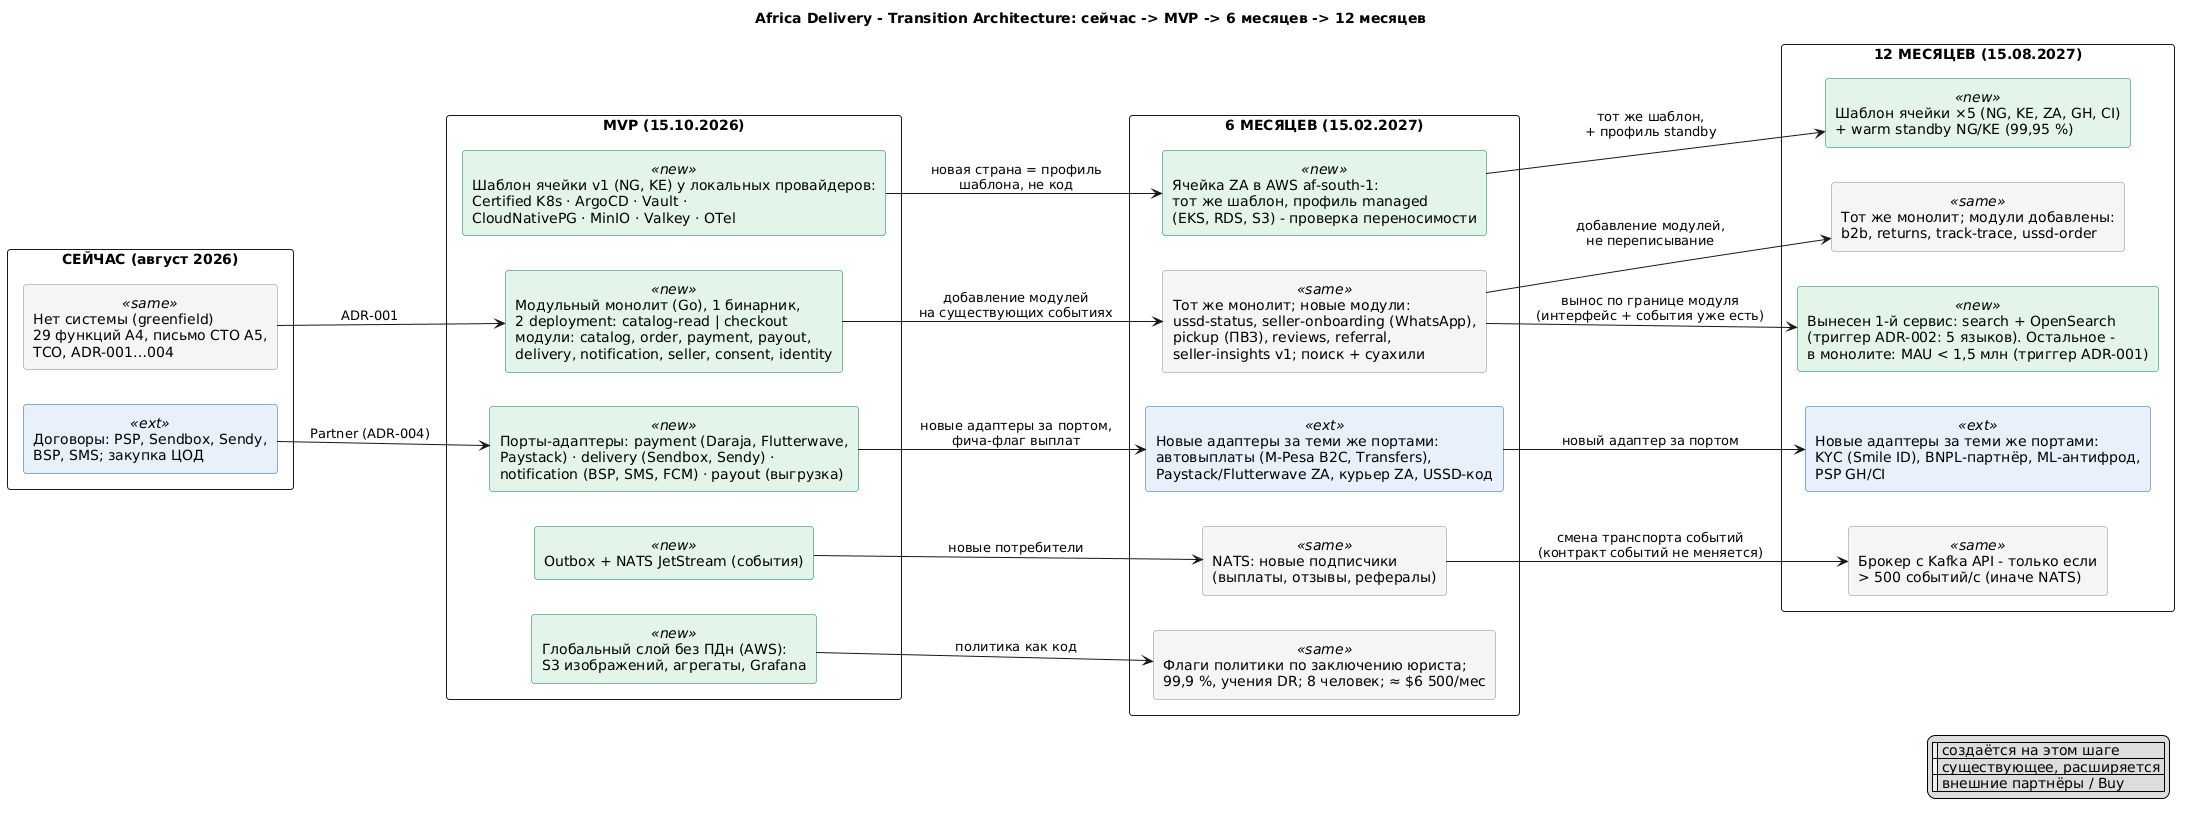

The diagram above was rendered by PlantUML. Its source (embedded in the PNG):
@startuml transition-architecture
title Africa Delivery - Transition Architecture: сейчас -> MVP -> 6 месяцев -> 12 месяцев
skinparam defaultFontName Arial
skinparam rectangle {
  RoundCorner 6
}
skinparam rectangle<<new>> {
  BackgroundColor #E3F4EA
  BorderColor #0B7A4B
}
skinparam rectangle<<same>> {
  BackgroundColor #F5F5F5
  BorderColor #888888
}
skinparam rectangle<<ext>> {
  BackgroundColor #E8F1FB
  BorderColor #1F5FA8
}
left to right direction

rectangle "СЕЙЧАС (август 2026)" as now {
  rectangle "Нет системы (greenfield)\n29 функций A4, письмо CTO A5,\nTCO, ADR-001…004" <<same>> as n1
  rectangle "Договоры: PSP, Sendbox, Sendy,\nBSP, SMS; закупка ЦОД" <<ext>> as n2
}

rectangle "MVP (15.10.2026)" as mvp {
  rectangle "Шаблон ячейки v1 (NG, KE) у локальных провайдеров:\nCertified K8s · ArgoCD · Vault ·\nCloudNativePG · MinIO · Valkey · OTel" <<new>> as m1
  rectangle "Модульный монолит (Go), 1 бинарник,\n2 deployment: catalog-read | checkout\nмодули: catalog, order, payment, payout,\ndelivery, notification, seller, consent, identity" <<new>> as m2
  rectangle "Порты-адаптеры: payment (Daraja, Flutterwave,\nPaystack) · delivery (Sendbox, Sendy) ·\nnotification (BSP, SMS, FCM) · payout (выгрузка)" <<new>> as m3
  rectangle "Outbox + NATS JetStream (события)" <<new>> as m4
  rectangle "Глобальный слой без ПДн (AWS):\nS3 изображений, агрегаты, Grafana" <<new>> as m5
}

rectangle "6 МЕСЯЦЕВ (15.02.2027)" as m6 {
  rectangle "Ячейка ZA в AWS af-south-1:\nтот же шаблон, профиль managed\n(EKS, RDS, S3) - проверка переносимости" <<new>> as s1
  rectangle "Тот же монолит; новые модули:\nussd-status, seller-onboarding (WhatsApp),\npickup (ПВЗ), reviews, referral,\nseller-insights v1; поиск + суахили" <<same>> as s2
  rectangle "Новые адаптеры за теми же портами:\nавтовыплаты (M-Pesa B2C, Transfers),\nPaystack/Flutterwave ZA, курьер ZA, USSD-код" <<ext>> as s3
  rectangle "NATS: новые подписчики\n(выплаты, отзывы, рефералы)" <<same>> as s4
  rectangle "Флаги политики по заключению юриста;\n99,9 %, учения DR; 8 человек; ≈ $6 500/мес" <<same>> as s5
}

rectangle "12 МЕСЯЦЕВ (15.08.2027)" as y1 {
  rectangle "Шаблон ячейки ×5 (NG, KE, ZA, GH, CI)\n+ warm standby NG/KE (99,95 %)" <<new>> as y1a
  rectangle "Тот же монолит; модули добавлены:\nb2b, returns, track-trace, ussd-order" <<same>> as y1b
  rectangle "Вынесен 1-й сервис: search + OpenSearch\n(триггер ADR-002: 5 языков). Остальное -\nв монолите: MAU < 1,5 млн (триггер ADR-001)" <<new>> as y1c
  rectangle "Новые адаптеры за теми же портами:\nKYC (Smile ID), BNPL-партнёр, ML-антифрод,\nPSP GH/CI" <<ext>> as y1d
  rectangle "Брокер с Kafka API - только если\n> 500 событий/с (иначе NATS)" <<same>> as y1e
}

n1 --> m2 : ADR-001
n2 --> m3 : Partner (ADR-004)

m1 --> s1 : новая страна = профиль\nшаблона, не код
m2 --> s2 : добавление модулей\nна существующих событиях
m3 --> s3 : новые адаптеры за портом,\nфича-флаг выплат
m4 --> s4 : новые потребители
m5 --> s5 : политика как код

s1 --> y1a : тот же шаблон,\n+ профиль standby
s2 --> y1b : добавление модулей,\nне переписывание
s2 --> y1c : вынос по границе модуля\n(интерфейс + события уже есть)
s3 --> y1d : новый адаптер за портом
s4 --> y1e : смена транспорта событий\n(контракт событий не меняется)

legend right
  |<#E3F4EA>| создаётся на этом шаге |
  |<#F5F5F5>| существующее, расширяется |
  |<#E8F1FB>| внешние партнёры / Buy |
endlegend
@enduml